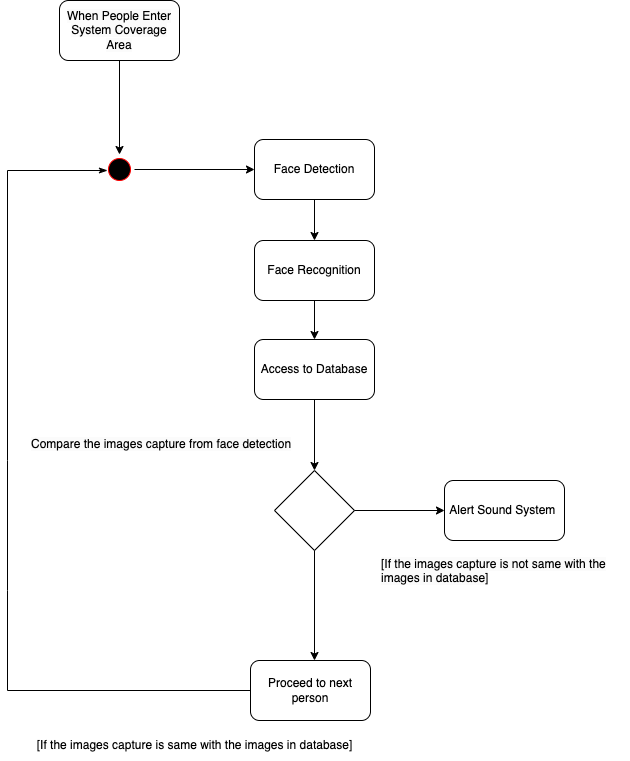

The diagram above was exported from draw.io. Its source (the exported page's mxGraphModel, read from the mxfile embedded in the PNG):
<mxGraphModel dx="954" dy="470" grid="1" gridSize="10" guides="1" tooltips="1" connect="1" arrows="1" fold="1" page="1" pageScale="1" pageWidth="827" pageHeight="1169" math="0" shadow="0">
  <root>
    <mxCell id="0" />
    <mxCell id="1" parent="0" />
    <mxCell id="n_pDZe2t6MpA2Xg4Pz2--1" value="" style="ellipse;html=1;shape=startState;fillColor=#000000;strokeColor=#ff0000;" parent="1" vertex="1">
      <mxGeometry x="290" y="204" width="30" height="30" as="geometry" />
    </mxCell>
    <mxCell id="n_pDZe2t6MpA2Xg4Pz2--4" value="Face Detection" style="rounded=1;whiteSpace=wrap;html=1;" parent="1" vertex="1">
      <mxGeometry x="440" y="189" width="120" height="60" as="geometry" />
    </mxCell>
    <mxCell id="n_pDZe2t6MpA2Xg4Pz2--7" value="Face Recognition" style="rounded=1;whiteSpace=wrap;html=1;" parent="1" vertex="1">
      <mxGeometry x="440" y="290" width="120" height="60" as="geometry" />
    </mxCell>
    <mxCell id="n_pDZe2t6MpA2Xg4Pz2--9" value="Access to Database" style="rounded=1;whiteSpace=wrap;html=1;" parent="1" vertex="1">
      <mxGeometry x="440" y="389" width="120" height="60" as="geometry" />
    </mxCell>
    <mxCell id="n_pDZe2t6MpA2Xg4Pz2--10" value="&lt;meta charset=&quot;utf-8&quot;&gt;&lt;span style=&quot;color: rgb(0, 0, 0); font-family: Helvetica; font-size: 12px; font-style: normal; font-variant-ligatures: normal; font-variant-caps: normal; font-weight: 400; letter-spacing: normal; orphans: 2; text-align: center; text-indent: 0px; text-transform: none; widows: 2; word-spacing: 0px; -webkit-text-stroke-width: 0px; background-color: rgb(251, 251, 251); text-decoration-thickness: initial; text-decoration-style: initial; text-decoration-color: initial; float: none; display: inline !important;&quot;&gt;Compare the images capture from face detection&lt;/span&gt;" style="text;whiteSpace=wrap;html=1;" parent="1" vertex="1">
      <mxGeometry x="215" y="480" width="290" height="40" as="geometry" />
    </mxCell>
    <mxCell id="n_pDZe2t6MpA2Xg4Pz2--11" value="" style="rhombus;whiteSpace=wrap;html=1;" parent="1" vertex="1">
      <mxGeometry x="460" y="520" width="80" height="80" as="geometry" />
    </mxCell>
    <mxCell id="n_pDZe2t6MpA2Xg4Pz2--14" value="Alert Sound System&amp;nbsp;" style="rounded=1;whiteSpace=wrap;html=1;" parent="1" vertex="1">
      <mxGeometry x="630" y="530" width="120" height="60" as="geometry" />
    </mxCell>
    <mxCell id="n_pDZe2t6MpA2Xg4Pz2--16" value="Proceed to next person" style="rounded=1;whiteSpace=wrap;html=1;" parent="1" vertex="1">
      <mxGeometry x="436" y="710" width="120" height="60" as="geometry" />
    </mxCell>
    <mxCell id="n_pDZe2t6MpA2Xg4Pz2--17" value="[If the images capture is same with the images in database]" style="text;html=1;align=center;verticalAlign=middle;resizable=0;points=[];autosize=1;strokeColor=none;fillColor=none;" parent="1" vertex="1">
      <mxGeometry x="210" y="780" width="340" height="30" as="geometry" />
    </mxCell>
    <mxCell id="n_pDZe2t6MpA2Xg4Pz2--18" value="&lt;span style=&quot;color: rgb(0, 0, 0); font-family: Helvetica; font-size: 12px; font-style: normal; font-variant-ligatures: normal; font-variant-caps: normal; font-weight: 400; letter-spacing: normal; orphans: 2; text-align: center; text-indent: 0px; text-transform: none; widows: 2; word-spacing: 0px; -webkit-text-stroke-width: 0px; background-color: rgb(251, 251, 251); text-decoration-thickness: initial; text-decoration-style: initial; text-decoration-color: initial; float: none; display: inline !important;&quot;&gt;[If the images capture is not same with the images in database]&lt;/span&gt;" style="text;whiteSpace=wrap;html=1;" parent="1" vertex="1">
      <mxGeometry x="565" y="600" width="250" height="40" as="geometry" />
    </mxCell>
    <mxCell id="n_pDZe2t6MpA2Xg4Pz2--19" value="" style="endArrow=none;html=1;rounded=0;entryX=0;entryY=0.5;entryDx=0;entryDy=0;endFill=0;startArrow=classicThin;startFill=1;" parent="1" target="n_pDZe2t6MpA2Xg4Pz2--16" edge="1">
      <mxGeometry width="50" height="50" relative="1" as="geometry">
        <mxPoint x="293" y="220" as="sourcePoint" />
        <mxPoint x="429" y="740" as="targetPoint" />
        <Array as="points">
          <mxPoint x="193" y="220" />
          <mxPoint x="193" y="510" />
          <mxPoint x="193" y="640" />
          <mxPoint x="193" y="740" />
        </Array>
      </mxGeometry>
    </mxCell>
    <mxCell id="n_pDZe2t6MpA2Xg4Pz2--21" value="&lt;meta charset=&quot;utf-8&quot;&gt;&lt;span style=&quot;color: rgb(0, 0, 0); font-family: Helvetica; font-size: 12px; font-style: normal; font-variant-ligatures: normal; font-variant-caps: normal; font-weight: 400; letter-spacing: normal; orphans: 2; text-align: center; text-indent: 0px; text-transform: none; widows: 2; word-spacing: 0px; -webkit-text-stroke-width: 0px; background-color: rgb(251, 251, 251); text-decoration-thickness: initial; text-decoration-style: initial; text-decoration-color: initial; float: none; display: inline !important;&quot;&gt;When People Enter System Coverage Area&lt;/span&gt;" style="rounded=1;whiteSpace=wrap;html=1;" parent="1" vertex="1">
      <mxGeometry x="245" y="50" width="120" height="60" as="geometry" />
    </mxCell>
    <mxCell id="G6wlapZ0fpnNXwy_mf6_-2" value="" style="endArrow=classic;html=1;rounded=0;exitX=0.5;exitY=1;exitDx=0;exitDy=0;entryX=0.5;entryY=0;entryDx=0;entryDy=0;" edge="1" parent="1" source="n_pDZe2t6MpA2Xg4Pz2--21" target="n_pDZe2t6MpA2Xg4Pz2--1">
      <mxGeometry width="50" height="50" relative="1" as="geometry">
        <mxPoint x="280" y="183" as="sourcePoint" />
        <mxPoint x="330" y="133" as="targetPoint" />
      </mxGeometry>
    </mxCell>
    <mxCell id="G6wlapZ0fpnNXwy_mf6_-3" value="" style="endArrow=classic;html=1;rounded=0;entryX=0;entryY=0.5;entryDx=0;entryDy=0;exitX=1;exitY=0.5;exitDx=0;exitDy=0;" edge="1" parent="1" source="n_pDZe2t6MpA2Xg4Pz2--1" target="n_pDZe2t6MpA2Xg4Pz2--4">
      <mxGeometry width="50" height="50" relative="1" as="geometry">
        <mxPoint x="335" y="220" as="sourcePoint" />
        <mxPoint x="385" y="170" as="targetPoint" />
      </mxGeometry>
    </mxCell>
    <mxCell id="G6wlapZ0fpnNXwy_mf6_-4" value="" style="endArrow=classic;html=1;rounded=0;entryX=0.5;entryY=0;entryDx=0;entryDy=0;exitX=0.5;exitY=1;exitDx=0;exitDy=0;" edge="1" parent="1" source="n_pDZe2t6MpA2Xg4Pz2--4" target="n_pDZe2t6MpA2Xg4Pz2--7">
      <mxGeometry width="50" height="50" relative="1" as="geometry">
        <mxPoint x="460" y="299" as="sourcePoint" />
        <mxPoint x="510" y="249" as="targetPoint" />
      </mxGeometry>
    </mxCell>
    <mxCell id="G6wlapZ0fpnNXwy_mf6_-5" value="" style="endArrow=classic;html=1;rounded=0;entryX=0.5;entryY=0;entryDx=0;entryDy=0;exitX=0.5;exitY=1;exitDx=0;exitDy=0;" edge="1" parent="1" source="n_pDZe2t6MpA2Xg4Pz2--7" target="n_pDZe2t6MpA2Xg4Pz2--9">
      <mxGeometry width="50" height="50" relative="1" as="geometry">
        <mxPoint x="470" y="450" as="sourcePoint" />
        <mxPoint x="520" y="400" as="targetPoint" />
      </mxGeometry>
    </mxCell>
    <mxCell id="G6wlapZ0fpnNXwy_mf6_-6" value="" style="endArrow=classic;html=1;rounded=0;entryX=0.5;entryY=0;entryDx=0;entryDy=0;exitX=0.5;exitY=1;exitDx=0;exitDy=0;" edge="1" parent="1" source="n_pDZe2t6MpA2Xg4Pz2--9" target="n_pDZe2t6MpA2Xg4Pz2--11">
      <mxGeometry width="50" height="50" relative="1" as="geometry">
        <mxPoint x="450" y="540" as="sourcePoint" />
        <mxPoint x="500" y="490" as="targetPoint" />
      </mxGeometry>
    </mxCell>
    <mxCell id="G6wlapZ0fpnNXwy_mf6_-7" value="" style="endArrow=classic;html=1;rounded=0;exitX=1;exitY=0.5;exitDx=0;exitDy=0;entryX=0;entryY=0.5;entryDx=0;entryDy=0;" edge="1" parent="1" source="n_pDZe2t6MpA2Xg4Pz2--11" target="n_pDZe2t6MpA2Xg4Pz2--14">
      <mxGeometry width="50" height="50" relative="1" as="geometry">
        <mxPoint x="600" y="570" as="sourcePoint" />
        <mxPoint x="620" y="560" as="targetPoint" />
      </mxGeometry>
    </mxCell>
    <mxCell id="G6wlapZ0fpnNXwy_mf6_-8" value="" style="endArrow=classic;html=1;rounded=0;exitX=0.5;exitY=1;exitDx=0;exitDy=0;" edge="1" parent="1" source="n_pDZe2t6MpA2Xg4Pz2--11">
      <mxGeometry width="50" height="50" relative="1" as="geometry">
        <mxPoint x="505" y="600" as="sourcePoint" />
        <mxPoint x="500" y="710" as="targetPoint" />
      </mxGeometry>
    </mxCell>
  </root>
</mxGraphModel>